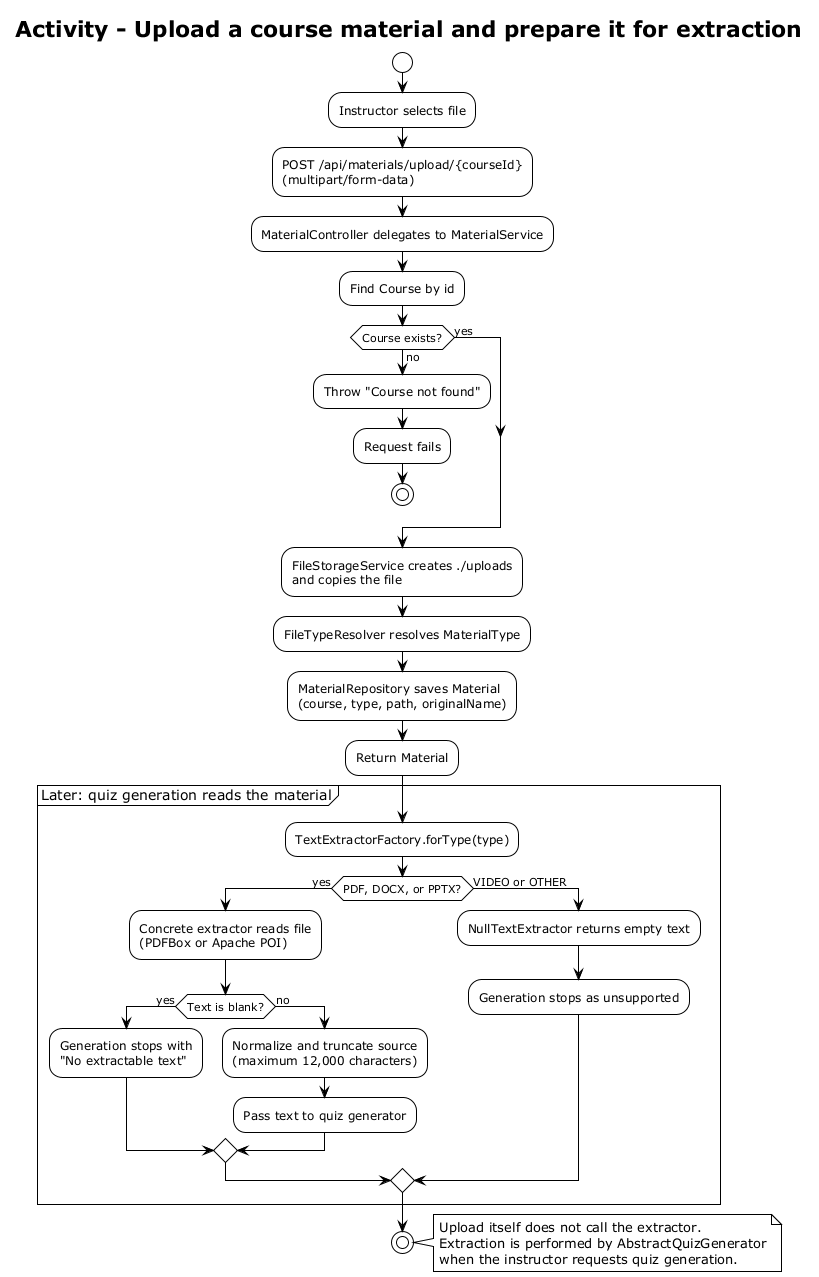

The diagram above was rendered by PlantUML. Its source (embedded in the PNG):
@startuml 07-activity-upload-extract
!theme plain
title Activity - Upload a course material and prepare it for extraction
skinparam shadowing false

start
:Instructor selects file;
:POST /api/materials/upload/{courseId}\n(multipart/form-data);
:MaterialController delegates to MaterialService;
:Find Course by id;
if (Course exists?) then (no)
  :Throw "Course not found";
  :Request fails;
  stop
else (yes)
endif
:FileStorageService creates ./uploads\nand copies the file;
:FileTypeResolver resolves MaterialType;
:MaterialRepository saves Material\n(course, type, path, originalName);
:Return Material;

partition "Later: quiz generation reads the material" {
  :TextExtractorFactory.forType(type);
  if (PDF, DOCX, or PPTX?) then (yes)
    :Concrete extractor reads file\n(PDFBox or Apache POI);
    if (Text is blank?) then (yes)
      :Generation stops with\n"No extractable text";
    else (no)
      :Normalize and truncate source\n(maximum 12,000 characters);
      :Pass text to quiz generator;
    endif
  else (VIDEO or OTHER)
    :NullTextExtractor returns empty text;
    :Generation stops as unsupported;
  endif
}
stop

note right
  Upload itself does not call the extractor.
  Extraction is performed by AbstractQuizGenerator
  when the instructor requests quiz generation.
end note
@enduml